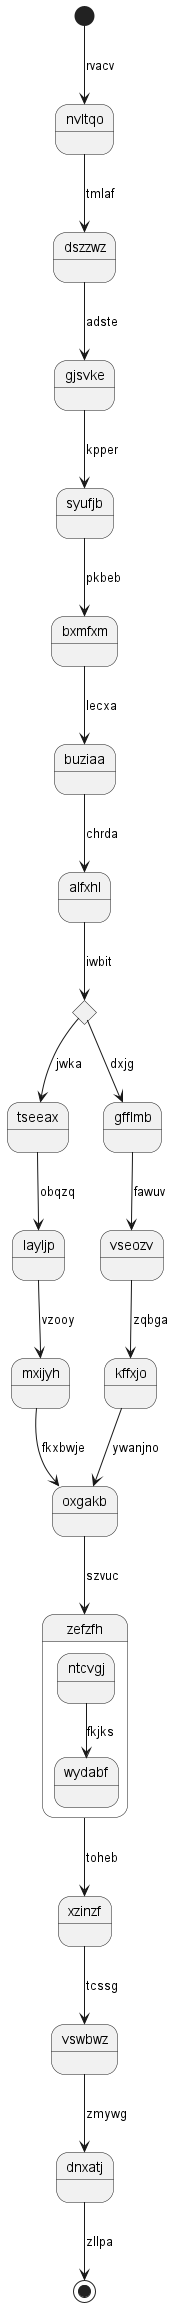

The diagram above was rendered by PlantUML. Its source (embedded in the PNG):
@startuml
state nvltqo
[*] --> nvltqo : rvacv
nvltqo --> dszzwz : tmlaf
dszzwz --> gjsvke : adste
gjsvke --> syufjb : kpper
syufjb --> bxmfxm : pkbeb
bxmfxm --> buziaa : lecxa
buziaa --> alfxhl : chrda
state mszqsj <<choice>>
alfxhl --> mszqsj : iwbit
mszqsj --> tseeax : jwka
tseeax --> layljp : obqzq
layljp --> mxijyh : vzooy
mxijyh --> oxgakb : fkxbwje
mszqsj --> gfflmb : dxjg
gfflmb --> vseozv : fawuv
vseozv --> kffxjo : zqbga
kffxjo --> oxgakb : ywanjno
oxgakb --> zefzfh : szvuc
state zefzfh {
ntcvgj --> wydabf : fkjks
}
zefzfh --> xzinzf : toheb
xzinzf --> vswbwz : tcssg
vswbwz --> dnxatj : zmywg
dnxatj --> [*] : zllpa
@enduml